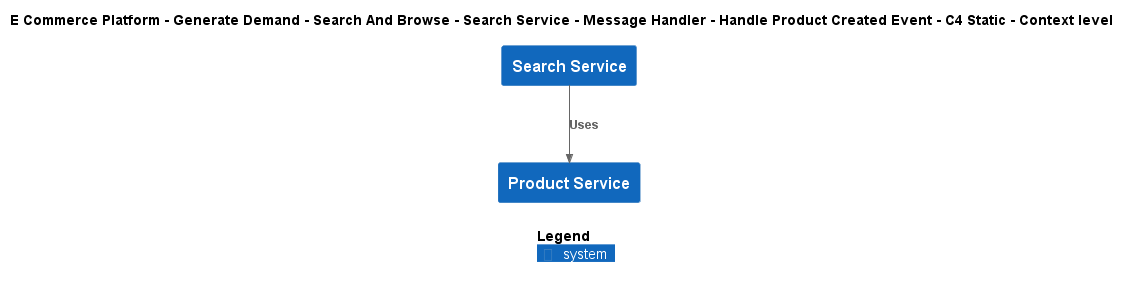

The diagram above was rendered by PlantUML. Its source (embedded in the PNG):
@startuml
!include ..\..\..\..\..\..\..\..\..\.c4s\C4_Context.puml

AddElementTag("c4interflow:lifecycle:new", $bgColor=green, $fontColor=#ffffff, $borderColor=green, $shadowing="False")
AddElementTag("c4interflow:lifecycle:changed", $bgColor=orange, $fontColor=#ffffff, $borderColor=orange, $shadowing="False")
AddElementTag("c4interflow:lifecycle:removed", $bgColor=red, $fontColor=#ffffff, $borderColor=red, $shadowing="False")

AddRelTag("c4interflow:lifecycle:new", $textColor=green, $lineColor=green)
AddRelTag("c4interflow:lifecycle:changed", $textColor=orange, $lineColor=orange)
AddRelTag("c4interflow:lifecycle:removed", $textColor=red, $lineColor=red)

SHOW_PERSON_PORTRAIT()
LAYOUT_TOP_DOWN()

skinparam linetype polyline

title E Commerce Platform - Generate Demand - Search And Browse - Search Service - Message Handler - Handle Product Created Event - C4 Static - Context level

System(ECommercePlatform.GenerateDemand.SearchAndBrowse.SoftwareSystems.SearchService, "Search Service", "")
System(ECommercePlatform.CreateProduct.ProductInformationManagement.SoftwareSystems.ProductService, "Product Service", "")

Rel(ECommercePlatform.GenerateDemand.SearchAndBrowse.SoftwareSystems.SearchService, ECommercePlatform.CreateProduct.ProductInformationManagement.SoftwareSystems.ProductService, "Uses")


SHOW_LEGEND()
@enduml